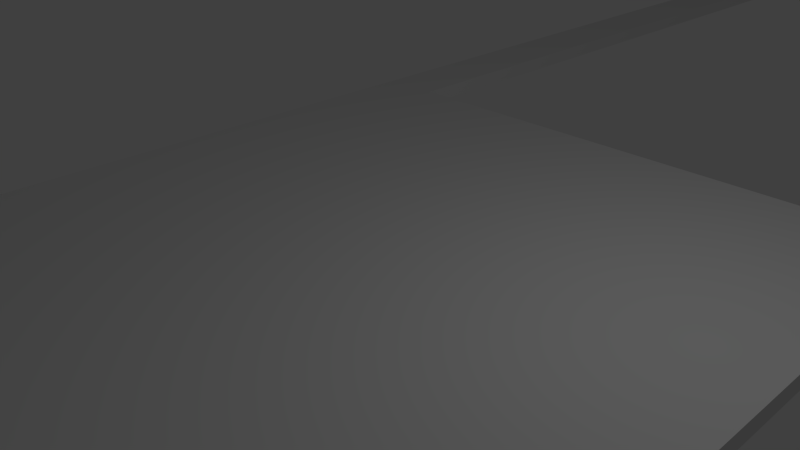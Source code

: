 # Source: tutLevel1.blend  (saved by Blender 2.76.0; exported with 4.5.12 LTS)
import bpy
from mathutils import Matrix  # noqa: F401  (used for matrix-valued properties, if any)

bpy.ops.wm.read_factory_settings(use_empty=True)
scene = bpy.context.scene
scene.name = 'Scene'

# ---- collections
col_collection_1 = bpy.data.collections.new('Collection 1'); scene.collection.children.link(col_collection_1)

# ---- materials (node trees are filled in below, after node groups)
mat_material = bpy.data.materials.new('Material')
mat_material.alpha_threshold = 0.0
mat_material.use_transparent_shadow = False
mat_material.roughness = 0.5
mat_material.line_color = (0.0, 0.0, 0.0, 1.0)

# ---- material node trees

# ---- world
world_world = bpy.data.worlds.new('World'); scene.world = world_world
world_world.color = (0.05088, 0.05088, 0.05088)
world_world.use_sun_shadow = False
world_world.sun_shadow_jitter_overblur = 0.0
world_world.cycles.sampling_method = 'MANUAL'
world_world.cycles.sample_map_resolution = 256

# ---- cameras
cam_camera = bpy.data.cameras.new('Camera')
cam_camera.clip_end = 100.0
cam_camera.lens = 35.0
cam_camera.sensor_width = 32.0
cam_camera.sensor_height = 18.0
cam_camera.ortho_scale = 7.314
cam_camera.dof.focus_distance = 0.0
cam_camera.dof.aperture_fstop = 128.0

# ---- lights
light_lamp = bpy.data.lights.new('Lamp', 'POINT')
light_lamp.transmission_factor = 0.0
light_lamp.cutoff_distance = 30.0
light_lamp.energy = 100.0
light_lamp.shadow_buffer_clip_start = 1.001
light_lamp.shadow_soft_size = 0.1
light_lamp.shadow_maximum_resolution = 0.006
light_lamp.use_absolute_resolution = True
light_lamp.cycles.use_multiple_importance_sampling = False

# ---- meshes
me_cube_002 = bpy.data.meshes.new('Cube.002')
me_cube_002.from_pydata([(-1.0, -1.0, -1.0), (-1.0, -1.0, 1.0), (-1.0, 1.0, -1.0), (-1.0, 1.0, 1.0), (1.0, -1.0, -1.0), (1.0, -1.0, 1.0), (1.0, 1.0, -1.0), (1.0, 1.0, 1.0)], [], [(1, 3, 2, 0), (3, 7, 6, 2), (7, 5, 4, 6), (5, 1, 0, 4), (0, 2, 6, 4), (5, 7, 3, 1)])
_uv = me_cube_002.uv_layers.new(name='UVMap')
_uv.uv.foreach_set('vector', [0.0, 0.0, 1.0, 0.0, 1.0, 1.0, 0.0, 1.0, 0.0, 0.0, 1.0, 0.0, 1.0, 1.0, 0.0, 1.0, 0.0, 0.0, 1.0, 0.0, 1.0, 1.0, 0.0, 1.0, 0.0, 0.0, 1.0, 0.0, 1.0, 1.0, 0.0, 1.0, 0.0, 0.0, 1.0, 0.0, 1.0, 1.0, 0.0, 1.0, 0.0, 0.0, 1.0, 0.0, 1.0, 1.0, 0.0, 1.0])
me_cube_002.use_remesh_preserve_volume = False
me_cube_002.use_remesh_preserve_attributes = False
me_cube_002.use_mirror_vertex_groups = False
me_cube_002.update()
me_cube_001 = bpy.data.meshes.new('Cube.001')
me_cube_001.from_pydata([(-1.0, -1.0, -1.0), (-1.0, -1.0, 1.0), (-1.0, 1.0, -1.0), (-1.0, 1.0, 1.0), (1.0, -1.0, -1.0), (1.0, -1.0, 1.0), (1.0, 1.0, -1.0), (1.0, 1.0, 1.0)], [], [(1, 3, 2, 0), (3, 7, 6, 2), (7, 5, 4, 6), (5, 1, 0, 4), (0, 2, 6, 4), (5, 7, 3, 1)])
_uv = me_cube_001.uv_layers.new(name='UVMap')
_uv.uv.foreach_set('vector', [0.0, 0.0, 1.0, 0.0, 1.0, 1.0, 0.0, 1.0, 0.0, 0.0, 1.0, 0.0, 1.0, 1.0, 0.0, 1.0, 0.0, 0.0, 1.0, 0.0, 1.0, 1.0, 0.0, 1.0, 0.0, 0.0, 1.0, 0.0, 1.0, 1.0, 0.0, 1.0, 0.0, 0.0, 1.0, 0.0, 1.0, 1.0, 0.0, 1.0, 0.0, 0.0, 1.0, 0.0, 1.0, 1.0, 0.0, 1.0])
me_cube_001.use_remesh_preserve_volume = False
me_cube_001.use_remesh_preserve_attributes = False
me_cube_001.use_mirror_vertex_groups = False
me_cube_001.update()
me_cube = bpy.data.meshes.new('Cube')
me_cube.from_pydata([(1.0, 1.0, -1.0), (1.0, -1.0, -1.0), (-1.0, -1.0, -1.0), (-1.0, 1.0, -1.0), (1.0, 1.0, 1.0), (1.0, -1.0, 1.0), (-1.0, -1.0, 1.0), (-1.0, 1.0, 1.0), (-1.0, 1.0, -1.0), (-0.795, 1.0, 1.0), (-0.795, 1.0, 1.0), (-0.795, 1.0, -1.0), (-0.795, 1.0, -1.0), (-1.0, 1.0, 1.0), (-0.795, 5.079, -0.9987), (-0.795, 5.079, 1.001), (-1.0, 5.079, 1.001), (-1.0, 5.079, -0.9987)], [], [(0, 1, 2, 3, 12), (4, 10, 7, 6, 5), (0, 4, 5, 1), (1, 5, 6, 2), (2, 6, 7, 3), (0, 12, 10, 4), (7, 10, 9, 13), (12, 3, 8, 11), (10, 12, 11, 9), (13, 9, 15, 16), (3, 7, 13, 8), (15, 14, 17, 16), (8, 13, 16, 17), (11, 8, 17, 14), (9, 11, 14, 15)])
_uv = me_cube.uv_layers.new(name='UVMap')
_uv.uv.foreach_set('vector', [0.3228, 0.2315, 0.2169, 0.259, 0.08614, 0.2114, 0.2106, 0.7819, 0.2625, 0.4981, 0.3439, 0.3995, 0.2106, 9.425e-05, 0.265, 0.04018, 9.425e-05, 0.3802, 0.1879, 0.3637, 0.3228, 0.2315, 0.3439, 0.3995, 0.1879, 0.3637, 0.2169, 0.259, 0.2169, 0.259, 0.1879, 0.3637, 9.425e-05, 0.3802, 0.08614, 0.2114, 0.08614, 0.2114, 9.425e-05, 0.3802, 0.265, 0.04018, 0.2106, 0.7819, 0.3228, 0.2315, 0.2625, 0.4981, 0.2106, 9.425e-05, 0.3439, 0.3995, 0.0, 0.0, 0.0, 0.0, 0.0, 0.0, 0.0, 0.0, 0.0, 0.0, 0.0, 0.0, 0.0, 0.0, 0.0, 0.0, 0.0, 0.0, 0.0, 0.0, 0.0, 0.0, 0.0, 0.0, 0.1438, 0.8557, 9.425e-05, 0.9336, 0.6735, 0.9999, 0.6709, 0.9108, 0.0, 0.0, 0.0, 0.0, 0.0, 0.0, 0.0, 0.0, 0.6735, 0.9999, 0.8256, 0.8933, 0.7456, 0.9572, 0.6709, 0.9108, 0.2029, 0.9336, 0.1438, 0.8557, 0.6709, 0.9108, 0.7456, 0.9572, 0.1753, 0.7821, 0.2029, 0.9336, 0.7456, 0.9572, 0.8256, 0.8933, 9.425e-05, 0.9336, 0.1753, 0.7821, 0.8256, 0.8933, 0.6735, 0.9999])
me_cube.materials.append(mat_material)
me_cube.use_remesh_preserve_volume = False
me_cube.use_remesh_preserve_attributes = False
me_cube.use_mirror_vertex_groups = False
me_cube.update()

# ---- objects
ob_cube = bpy.data.objects.new('Cube', me_cube_002)
ob_platformb = bpy.data.objects.new('PlatformB', me_cube_001)
ob_platforma = bpy.data.objects.new('PlatformA', me_cube)
ob_lamp = bpy.data.objects.new('Lamp', light_lamp)
ob_camera = bpy.data.objects.new('Camera', cam_camera)

# ---- transforms, parenting, visibility, modifiers, constraints
ob_cube.location = (2.348, 26.74, 0.2586)
ob_cube.scale = (2.5, 2.5, 0.125)
ob_cube.lineart.crease_threshold = 0.0
ob_platformb.location = (-2.47, 29.45, 0.0)
ob_platformb.scale = (2.5, 2.5, 0.125)
ob_platformb.lineart.crease_threshold = 0.0
ob_platforma.location = (0.0, 0.0, 0.0)
ob_platforma.scale = (5.0, 5.0, 0.125)
ob_platforma.lock_rotations_4d = False
ob_platforma.empty_display_type = 'ARROWS'
ob_platforma.lineart.crease_threshold = 0.0
ob_lamp.location = (4.076, 1.005, 5.904)
ob_lamp.rotation_euler = (0.6503, 0.05522, 1.866)
ob_lamp.lock_rotations_4d = False
ob_lamp.empty_display_type = 'ARROWS'
ob_lamp.color = (0.0, 0.0, 0.0, 0.0)
ob_lamp.lineart.crease_threshold = 0.0
ob_camera.location = (7.481, -6.508, 5.344)
ob_camera.rotation_euler = (1.109, 0.01082, 0.8149)
ob_camera.lock_rotations_4d = False
ob_camera.empty_display_type = 'ARROWS'
ob_camera.color = (0.0, 0.0, 0.0, 0.0)
ob_camera.display_type = 'WIRE'
ob_camera.lineart.crease_threshold = 0.0

# ---- collection membership
col_collection_1.objects.link(ob_cube)
col_collection_1.objects.link(ob_platformb)
col_collection_1.objects.link(ob_platforma)
col_collection_1.objects.link(ob_lamp)
col_collection_1.objects.link(ob_camera)

# ---- scene / render settings (as saved in the file)
scene.camera = ob_camera
scene.frame_start = 1; scene.frame_end = 250; scene.frame_set(1)
scene.render.engine = 'BLENDER_EEVEE_NEXT'
scene.render.resolution_percentage = 50
scene.render.dither_intensity = 0.0
scene.cycles.use_denoising = False
scene.cycles.samples = 10
scene.cycles.sampling_pattern = 'TABULATED_SOBOL'
scene.cycles.light_sampling_threshold = 0.0
scene.cycles.use_adaptive_sampling = False
scene.cycles.use_light_tree = False
scene.cycles.blur_glossy = 0.0
scene.cycles.pixel_filter_type = 'GAUSSIAN'
scene.cycles.sample_clamp_indirect = 0.0
scene.view_settings.view_transform = 'Standard'
bpy.context.view_layer.update()
